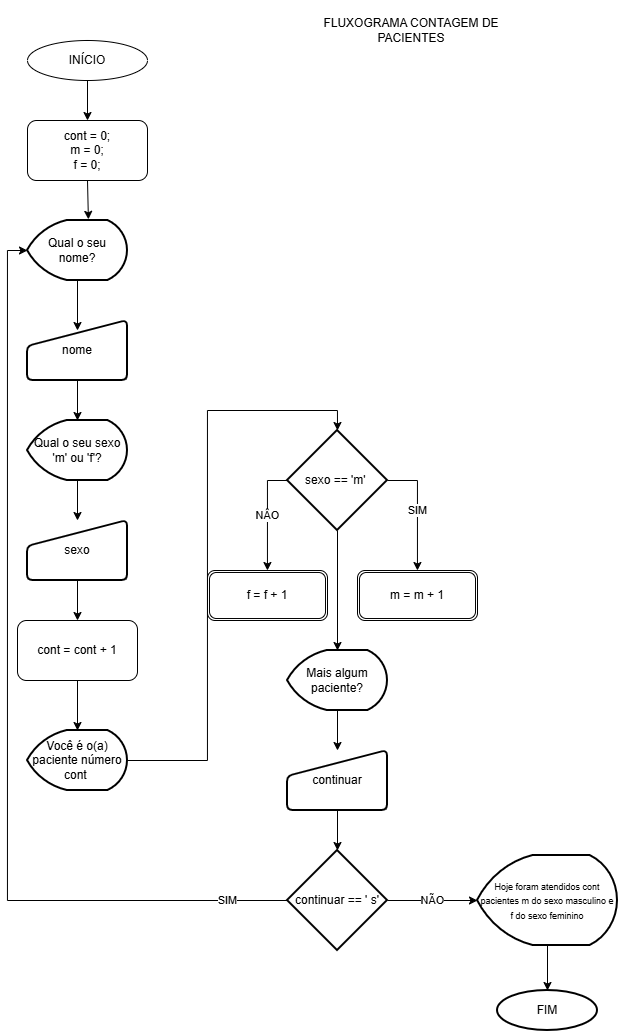

The diagram above was exported from draw.io. Its source (the exported page's mxGraphModel, read from the mxfile embedded in the PNG):
<mxGraphModel dx="1267" dy="1848" grid="1" gridSize="10" guides="1" tooltips="1" connect="1" arrows="1" fold="1" page="1" pageScale="1" pageWidth="827" pageHeight="1169" math="0" shadow="0">
  <root>
    <mxCell id="0" />
    <mxCell id="1" parent="0" />
    <mxCell id="FFh_aEcXwtQoRXQrzSek-1" parent="1" style="text;html=1;whiteSpace=wrap;strokeColor=none;fillColor=none;align=center;verticalAlign=middle;rounded=0;" value="FLUXOGRAMA CONTAGEM DE PACIENTES" vertex="1">
      <mxGeometry height="60" width="196" x="316" y="-1150" as="geometry" />
    </mxCell>
    <mxCell id="FFh_aEcXwtQoRXQrzSek-5" edge="1" parent="1" source="FFh_aEcXwtQoRXQrzSek-2" style="edgeStyle=orthogonalEdgeStyle;rounded=0;orthogonalLoop=1;jettySize=auto;html=1;exitX=0.5;exitY=1;exitDx=0;exitDy=0;" target="FFh_aEcXwtQoRXQrzSek-4">
      <mxGeometry relative="1" as="geometry" />
    </mxCell>
    <mxCell id="FFh_aEcXwtQoRXQrzSek-2" parent="1" style="ellipse;whiteSpace=wrap;html=1;" value="INÍCIO" vertex="1">
      <mxGeometry height="40" width="120" x="30" y="-1110" as="geometry" />
    </mxCell>
    <mxCell id="FFh_aEcXwtQoRXQrzSek-4" parent="1" style="rounded=1;whiteSpace=wrap;html=1;" value="cont = 0;&lt;div&gt;m = 0;&lt;/div&gt;&lt;div&gt;f = 0;&lt;/div&gt;" vertex="1">
      <mxGeometry height="60" width="120" x="30" y="-1030" as="geometry" />
    </mxCell>
    <mxCell id="FFh_aEcXwtQoRXQrzSek-17" edge="1" parent="1" source="FFh_aEcXwtQoRXQrzSek-6" style="edgeStyle=orthogonalEdgeStyle;rounded=0;orthogonalLoop=1;jettySize=auto;html=1;exitX=0.5;exitY=1;exitDx=0;exitDy=0;exitPerimeter=0;">
      <mxGeometry relative="1" as="geometry">
        <mxPoint x="80" y="-820" as="targetPoint" />
      </mxGeometry>
    </mxCell>
    <mxCell id="FFh_aEcXwtQoRXQrzSek-6" parent="1" style="strokeWidth=2;html=1;shape=mxgraph.flowchart.display;whiteSpace=wrap;" value="Qual o seu nome?" vertex="1">
      <mxGeometry height="60" width="100" x="30" y="-930" as="geometry" />
    </mxCell>
    <mxCell id="FFh_aEcXwtQoRXQrzSek-9" edge="1" parent="1" source="FFh_aEcXwtQoRXQrzSek-4" style="edgeStyle=orthogonalEdgeStyle;rounded=0;orthogonalLoop=1;jettySize=auto;html=1;exitX=0.5;exitY=1;exitDx=0;exitDy=0;entryX=0.609;entryY=-0.019;entryDx=0;entryDy=0;entryPerimeter=0;" target="FFh_aEcXwtQoRXQrzSek-6">
      <mxGeometry relative="1" as="geometry" />
    </mxCell>
    <mxCell id="FFh_aEcXwtQoRXQrzSek-18" edge="1" parent="1" source="FFh_aEcXwtQoRXQrzSek-10" style="edgeStyle=orthogonalEdgeStyle;rounded=0;orthogonalLoop=1;jettySize=auto;html=1;exitX=0.5;exitY=1;exitDx=0;exitDy=0;" target="FFh_aEcXwtQoRXQrzSek-11">
      <mxGeometry relative="1" as="geometry" />
    </mxCell>
    <mxCell id="FFh_aEcXwtQoRXQrzSek-10" parent="1" style="html=1;strokeWidth=2;shape=manualInput;whiteSpace=wrap;rounded=1;size=26;arcSize=11;" value="nome" vertex="1">
      <mxGeometry height="60" width="100" x="30" y="-830" as="geometry" />
    </mxCell>
    <mxCell id="FFh_aEcXwtQoRXQrzSek-19" edge="1" parent="1" source="FFh_aEcXwtQoRXQrzSek-11" style="edgeStyle=orthogonalEdgeStyle;rounded=0;orthogonalLoop=1;jettySize=auto;html=1;exitX=0.5;exitY=1;exitDx=0;exitDy=0;exitPerimeter=0;" target="FFh_aEcXwtQoRXQrzSek-12">
      <mxGeometry relative="1" as="geometry" />
    </mxCell>
    <mxCell id="FFh_aEcXwtQoRXQrzSek-11" parent="1" style="strokeWidth=2;html=1;shape=mxgraph.flowchart.display;whiteSpace=wrap;" value="Qual o seu sexo 'm' ou 'f'?" vertex="1">
      <mxGeometry height="60" width="100" x="30" y="-730" as="geometry" />
    </mxCell>
    <mxCell id="FFh_aEcXwtQoRXQrzSek-20" edge="1" parent="1" source="FFh_aEcXwtQoRXQrzSek-12" style="edgeStyle=orthogonalEdgeStyle;rounded=0;orthogonalLoop=1;jettySize=auto;html=1;exitX=0.5;exitY=1;exitDx=0;exitDy=0;entryX=0.5;entryY=0;entryDx=0;entryDy=0;" target="FFh_aEcXwtQoRXQrzSek-15">
      <mxGeometry relative="1" as="geometry" />
    </mxCell>
    <mxCell id="FFh_aEcXwtQoRXQrzSek-12" parent="1" style="html=1;strokeWidth=2;shape=manualInput;whiteSpace=wrap;rounded=1;size=26;arcSize=11;" value="sexo" vertex="1">
      <mxGeometry height="60" width="100" x="30" y="-630" as="geometry" />
    </mxCell>
    <mxCell id="FFh_aEcXwtQoRXQrzSek-21" edge="1" parent="1" source="FFh_aEcXwtQoRXQrzSek-15" style="edgeStyle=orthogonalEdgeStyle;rounded=0;orthogonalLoop=1;jettySize=auto;html=1;exitX=0.5;exitY=1;exitDx=0;exitDy=0;" target="FFh_aEcXwtQoRXQrzSek-16">
      <mxGeometry relative="1" as="geometry" />
    </mxCell>
    <mxCell id="FFh_aEcXwtQoRXQrzSek-15" parent="1" style="rounded=1;whiteSpace=wrap;html=1;" value="cont = cont + 1" vertex="1">
      <mxGeometry height="60" width="120" x="20" y="-530" as="geometry" />
    </mxCell>
    <mxCell id="FFh_aEcXwtQoRXQrzSek-16" parent="1" style="strokeWidth=2;html=1;shape=mxgraph.flowchart.display;whiteSpace=wrap;" value="Você é o(a) paciente número cont&amp;nbsp;" vertex="1">
      <mxGeometry height="60" width="100" x="30" y="-420" as="geometry" />
    </mxCell>
    <mxCell id="FFh_aEcXwtQoRXQrzSek-31" edge="1" parent="1" source="FFh_aEcXwtQoRXQrzSek-22" style="edgeStyle=orthogonalEdgeStyle;rounded=0;orthogonalLoop=1;jettySize=auto;html=1;exitX=0;exitY=0.5;exitDx=0;exitDy=0;exitPerimeter=0;" target="FFh_aEcXwtQoRXQrzSek-24" value="NÂO">
      <mxGeometry relative="1" as="geometry" />
    </mxCell>
    <mxCell id="FFh_aEcXwtQoRXQrzSek-32" edge="1" parent="1" source="FFh_aEcXwtQoRXQrzSek-22" style="edgeStyle=orthogonalEdgeStyle;rounded=0;orthogonalLoop=1;jettySize=auto;html=1;exitX=1;exitY=0.5;exitDx=0;exitDy=0;exitPerimeter=0;" target="FFh_aEcXwtQoRXQrzSek-23" value="SIM">
      <mxGeometry relative="1" as="geometry" />
    </mxCell>
    <mxCell id="FFh_aEcXwtQoRXQrzSek-22" parent="1" style="strokeWidth=2;html=1;shape=mxgraph.flowchart.decision;whiteSpace=wrap;" value="sexo == 'm'&amp;nbsp;" vertex="1">
      <mxGeometry height="100" width="100" x="290" y="-720" as="geometry" />
    </mxCell>
    <mxCell id="FFh_aEcXwtQoRXQrzSek-23" parent="1" style="shape=ext;double=1;rounded=1;whiteSpace=wrap;html=1;" value="m = m + 1" vertex="1">
      <mxGeometry height="50" width="120" x="360" y="-580" as="geometry" />
    </mxCell>
    <mxCell id="FFh_aEcXwtQoRXQrzSek-24" parent="1" style="shape=ext;double=1;rounded=1;whiteSpace=wrap;html=1;" value="f = f + 1" vertex="1">
      <mxGeometry height="50" width="120" x="210" y="-580" as="geometry" />
    </mxCell>
    <mxCell id="FFh_aEcXwtQoRXQrzSek-25" parent="1" style="strokeWidth=2;html=1;shape=mxgraph.flowchart.display;whiteSpace=wrap;" value="Mais algum paciente?" vertex="1">
      <mxGeometry height="60" width="100" x="290" y="-500" as="geometry" />
    </mxCell>
    <mxCell id="FFh_aEcXwtQoRXQrzSek-26" parent="1" style="html=1;strokeWidth=2;shape=manualInput;whiteSpace=wrap;rounded=1;size=26;arcSize=11;" value="continuar" vertex="1">
      <mxGeometry height="60" width="100" x="290" y="-400" as="geometry" />
    </mxCell>
    <mxCell id="FFh_aEcXwtQoRXQrzSek-27" edge="1" parent="1" source="FFh_aEcXwtQoRXQrzSek-16" style="edgeStyle=orthogonalEdgeStyle;rounded=0;orthogonalLoop=1;jettySize=auto;html=1;exitX=1;exitY=0.5;exitDx=0;exitDy=0;exitPerimeter=0;entryX=0.5;entryY=0;entryDx=0;entryDy=0;entryPerimeter=0;" target="FFh_aEcXwtQoRXQrzSek-22">
      <mxGeometry relative="1" as="geometry" />
    </mxCell>
    <mxCell id="FFh_aEcXwtQoRXQrzSek-28" parent="1" style="strokeWidth=2;html=1;shape=mxgraph.flowchart.decision;whiteSpace=wrap;" value="continuar == ' s'" vertex="1">
      <mxGeometry height="100" width="100" x="290" y="-300" as="geometry" />
    </mxCell>
    <mxCell id="FFh_aEcXwtQoRXQrzSek-29" parent="1" style="strokeWidth=2;html=1;shape=mxgraph.flowchart.display;whiteSpace=wrap;align=center;" value="&lt;font style=&quot;font-size: 9px;&quot;&gt;Hoje foram atendidos cont pacientes m do sexo masculino e f do sexo feminino&lt;/font&gt;" vertex="1">
      <mxGeometry height="90" width="140" x="480" y="-295" as="geometry" />
    </mxCell>
    <mxCell id="FFh_aEcXwtQoRXQrzSek-30" parent="1" style="strokeWidth=2;html=1;shape=mxgraph.flowchart.start_1;whiteSpace=wrap;" value="FIM" vertex="1">
      <mxGeometry height="40" width="100" x="500" y="-160" as="geometry" />
    </mxCell>
    <mxCell id="FFh_aEcXwtQoRXQrzSek-33" edge="1" parent="1" source="FFh_aEcXwtQoRXQrzSek-22" style="edgeStyle=orthogonalEdgeStyle;rounded=0;orthogonalLoop=1;jettySize=auto;html=1;exitX=0.5;exitY=1;exitDx=0;exitDy=0;exitPerimeter=0;entryX=0.5;entryY=0;entryDx=0;entryDy=0;entryPerimeter=0;" target="FFh_aEcXwtQoRXQrzSek-25">
      <mxGeometry relative="1" as="geometry" />
    </mxCell>
    <mxCell id="FFh_aEcXwtQoRXQrzSek-34" edge="1" parent="1" source="FFh_aEcXwtQoRXQrzSek-25" style="edgeStyle=orthogonalEdgeStyle;rounded=0;orthogonalLoop=1;jettySize=auto;html=1;exitX=0.5;exitY=1;exitDx=0;exitDy=0;exitPerimeter=0;" target="FFh_aEcXwtQoRXQrzSek-26">
      <mxGeometry relative="1" as="geometry" />
    </mxCell>
    <mxCell id="FFh_aEcXwtQoRXQrzSek-35" edge="1" parent="1" source="FFh_aEcXwtQoRXQrzSek-26" style="edgeStyle=orthogonalEdgeStyle;rounded=0;orthogonalLoop=1;jettySize=auto;html=1;exitX=0.5;exitY=1;exitDx=0;exitDy=0;entryX=0.5;entryY=0;entryDx=0;entryDy=0;entryPerimeter=0;" target="FFh_aEcXwtQoRXQrzSek-28">
      <mxGeometry relative="1" as="geometry" />
    </mxCell>
    <mxCell id="FFh_aEcXwtQoRXQrzSek-36" edge="1" parent="1" source="FFh_aEcXwtQoRXQrzSek-28" style="edgeStyle=orthogonalEdgeStyle;rounded=0;orthogonalLoop=1;jettySize=auto;html=1;exitX=1;exitY=0.5;exitDx=0;exitDy=0;exitPerimeter=0;entryX=0;entryY=0.5;entryDx=0;entryDy=0;entryPerimeter=0;" target="FFh_aEcXwtQoRXQrzSek-29" value="NÃO">
      <mxGeometry relative="1" as="geometry" />
    </mxCell>
    <mxCell id="FFh_aEcXwtQoRXQrzSek-37" edge="1" parent="1" source="FFh_aEcXwtQoRXQrzSek-29" style="edgeStyle=orthogonalEdgeStyle;rounded=0;orthogonalLoop=1;jettySize=auto;html=1;exitX=0.5;exitY=1;exitDx=0;exitDy=0;exitPerimeter=0;entryX=0.5;entryY=0;entryDx=0;entryDy=0;entryPerimeter=0;" target="FFh_aEcXwtQoRXQrzSek-30">
      <mxGeometry relative="1" as="geometry" />
    </mxCell>
    <mxCell id="FFh_aEcXwtQoRXQrzSek-38" edge="1" parent="1" source="FFh_aEcXwtQoRXQrzSek-28" style="edgeStyle=orthogonalEdgeStyle;rounded=0;orthogonalLoop=1;jettySize=auto;html=1;exitX=0;exitY=0.5;exitDx=0;exitDy=0;exitPerimeter=0;entryX=0;entryY=0.5;entryDx=0;entryDy=0;entryPerimeter=0;" target="FFh_aEcXwtQoRXQrzSek-6" value="SIM">
      <mxGeometry relative="1" x="-0.8737" as="geometry">
        <mxPoint as="offset" />
      </mxGeometry>
    </mxCell>
  </root>
</mxGraphModel>